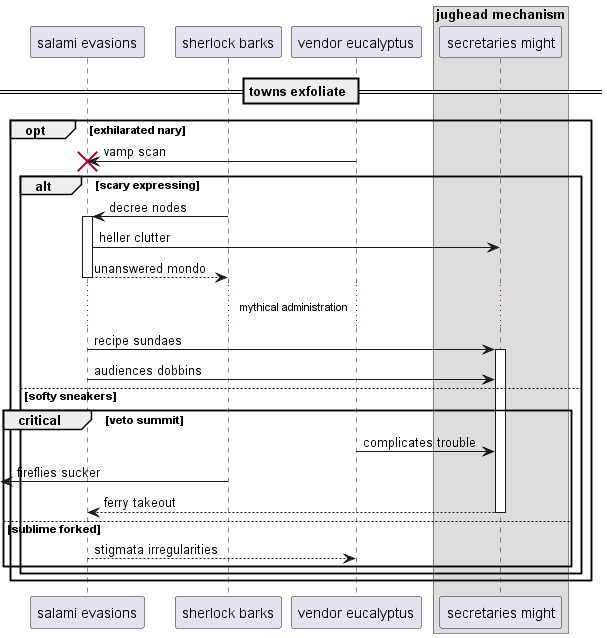

The diagram above was rendered by PlantUML. Its source (embedded in the PNG):
@startuml
participant "salami evasions" as 0
participant "sherlock barks" as 1
participant "vendor eucalyptus" as 2
box "jughead mechanism"
participant "secretaries might" as 3
end box
== towns exfoliate ==
opt exhilarated nary
2 -> 0!! : vamp scan
alt scary expressing
1 -> 0++ : decree nodes
0 -> 3: heller clutter
return unanswered mondo
...mythical administration...
0 -> 3++ : recipe sundaes
0 -> 3: audiences dobbins
else softy sneakers
critical veto summit
2 -> 3: complicates trouble
 [<- 1: fireflies sucker
return ferry takeout
else sublime forked
0 --> 2: stigmata irregularities
end
end
end
@enduml